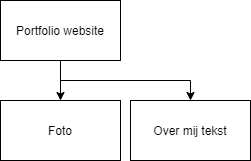

The diagram above was exported from draw.io. Its source (the exported page's mxGraphModel, read from the mxfile embedded in the PNG):
<mxGraphModel dx="623" dy="478" grid="1" gridSize="10" guides="1" tooltips="1" connect="1" arrows="1" fold="1" page="1" pageScale="1" pageWidth="850" pageHeight="1100" math="0" shadow="0">
  <root>
    <mxCell id="0" />
    <mxCell id="1" parent="0" />
    <mxCell id="6" style="edgeStyle=orthogonalEdgeStyle;rounded=0;orthogonalLoop=1;jettySize=auto;html=1;exitX=0.5;exitY=1;exitDx=0;exitDy=0;" parent="1" source="2" target="3" edge="1">
      <mxGeometry relative="1" as="geometry" />
    </mxCell>
    <mxCell id="8" style="edgeStyle=orthogonalEdgeStyle;rounded=0;orthogonalLoop=1;jettySize=auto;html=1;exitX=0.5;exitY=1;exitDx=0;exitDy=0;" parent="1" source="2" target="4" edge="1">
      <mxGeometry relative="1" as="geometry" />
    </mxCell>
    <mxCell id="2" value="Portfolio website" style="rounded=0;whiteSpace=wrap;html=1;" parent="1" vertex="1">
      <mxGeometry x="80" y="260" width="120" height="60" as="geometry" />
    </mxCell>
    <mxCell id="3" value="Foto" style="rounded=0;whiteSpace=wrap;html=1;" parent="1" vertex="1">
      <mxGeometry x="80" y="360" width="120" height="60" as="geometry" />
    </mxCell>
    <mxCell id="4" value="Over mij tekst" style="rounded=0;whiteSpace=wrap;html=1;" parent="1" vertex="1">
      <mxGeometry x="210" y="360" width="120" height="60" as="geometry" />
    </mxCell>
  </root>
</mxGraphModel>